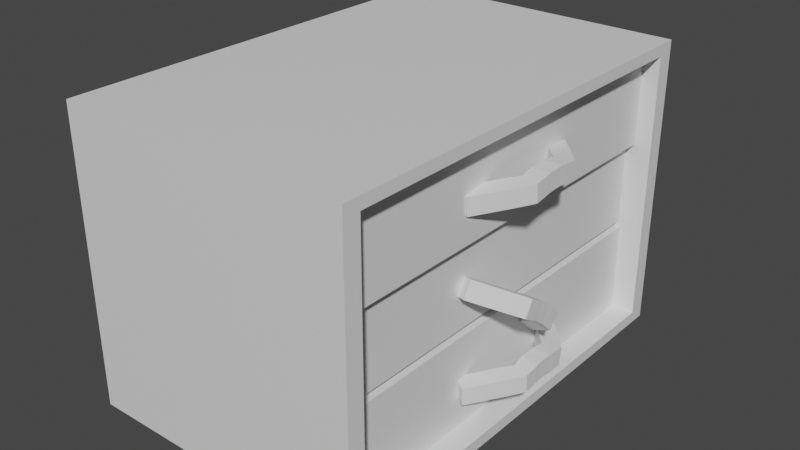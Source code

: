 # Source: ArmarioProp.blend  (saved by Blender 3.3.6; exported with 4.5.12 LTS)
import bpy
from mathutils import Matrix  # noqa: F401  (used for matrix-valued properties, if any)

bpy.ops.wm.read_factory_settings(use_empty=True)
scene = bpy.context.scene
scene.name = 'Scene'

# ---- materials (node trees are filled in below, after node groups)
mat_material = bpy.data.materials.new('Material')
mat_material.alpha_threshold = 0.0
mat_material.use_transparent_shadow = False
mat_material.roughness = 0.5
mat_material.line_color = (0.0, 0.0, 0.0, 1.0)

# ---- material node trees
mat_material.use_nodes = True; mat_material.node_tree.nodes.clear()
_N = mat_material.node_tree.nodes; _L = mat_material.node_tree.links
n0 = _N.new('ShaderNodeOutputMaterial'); n0.name = 'Material Output'; n0.location = (300, 300)
n1 = _N.new('ShaderNodeBsdfPrincipled'); n1.name = 'Principled BSDF'; n1.location = (10, 300)
n1.distribution = 'GGX'
n1.subsurface_method = 'RANDOM_WALK_SKIN'
n1.inputs[3].default_value = 1.45
n1.inputs[27].default_value = (0.0, 0.0, 0.0, 1.0)
n1.inputs[28].default_value = 1.0
_L.new(n1.outputs[0], n0.inputs[0])
n0.is_active_output = True

# ---- world
world_world = bpy.data.worlds.new('World'); scene.world = world_world
world_world.use_nodes = True; world_world.node_tree.nodes.clear()
_N = world_world.node_tree.nodes; _L = world_world.node_tree.links
n0 = _N.new('ShaderNodeOutputWorld'); n0.name = 'World Output'; n0.location = (300, 300)
n1 = _N.new('ShaderNodeBackground'); n1.name = 'Background'; n1.location = (10, 300)
n1.inputs[0].default_value = (0.05088, 0.05088, 0.05088, 1.0)
_L.new(n1.outputs[0], n0.inputs[0])
n0.is_active_output = True
world_world.color = (0.05088, 0.05088, 0.05088)
world_world.use_sun_shadow = False
world_world.sun_shadow_jitter_overblur = 0.0

# ---- meshes
me_cube = bpy.data.meshes.new('Cube')
me_cube.from_pydata([(1.0, 0.9215, 0.9215), (1.0, 0.9215, -0.9215), (1.0, -0.9215, 0.9215), (1.0, -0.9215, -0.9215), (-1.0, 1.0, 1.0), (-1.0, 1.0, -1.0), (-1.0, -1.0, 1.0), (-1.0, -1.0, -1.0), (1.0, 1.0, 1.0), (1.0, 1.0, -1.0), (1.0, -1.0, 1.0), (1.0, -1.0, -1.0), (0.7329, 0.9215, 0.9215), (0.7329, 0.9215, -0.9215), (0.7329, -0.9215, 0.9215), (0.7329, -0.9215, -0.9215), (0.7329, 0.9215, 0.3072), (0.7329, 0.9215, -0.3072), (0.7329, -0.9215, 0.3072), (0.7329, -0.9215, -0.3072), (0.7329, 0.3072, 0.9215), (0.7329, -0.3072, 0.9215), (0.7329, -0.3072, -0.9215), (0.7329, 0.3072, -0.9215), (0.7329, 0.3072, -0.3072), (0.7329, -0.3072, -0.3072), (0.7329, 0.3072, 0.3072), (0.7329, -0.3072, 0.3072), (0.8863, -0.3072, 0.9215), (0.8863, -0.9215, 0.9215), (0.8863, 0.9215, 0.9215), (0.8863, 0.9215, 0.3072), (0.8863, -0.9215, 0.3072), (0.8863, 0.3072, 0.9215), (0.8863, -0.3072, 0.3072), (0.8863, 0.3072, 0.3072), (0.8275, 0.9215, 0.2647), (0.8275, 0.9215, -0.2647), (0.8275, -0.9215, 0.2647), (0.8275, -0.9215, -0.2647), (0.8275, -0.3072, -0.2647), (0.8275, 0.3072, -0.2647), (0.8275, -0.3072, 0.2647), (0.8275, 0.3072, 0.2647), (0.8403, 0.9215, -0.3072), (0.8403, 0.9215, -0.9215), (0.8403, -0.9215, -0.3072), (0.8403, -0.9215, -0.9215), (0.8403, 0.3072, -0.9215), (0.8403, -0.3072, -0.9215), (0.8403, -0.3072, -0.3072), (0.8403, 0.3072, -0.3072)], [], [(8, 4, 6, 10), (11, 10, 6, 7), (7, 6, 4, 5), (5, 9, 11, 7), (3, 1, 13, 23, 22, 15), (5, 4, 8, 9), (0, 1, 9, 8), (3, 2, 10, 11), (2, 0, 8, 10), (1, 3, 11, 9), (2, 3, 15, 19, 18, 14), (0, 2, 14, 21, 20, 12), (1, 0, 12, 16, 17, 13), (17, 24, 51, 44), (27, 18, 38, 42), (18, 27, 34, 32), (28, 29, 32, 34, 35, 31, 30, 33), (16, 12, 30, 31), (20, 21, 28, 33), (21, 14, 29, 28), (26, 16, 31, 35), (12, 20, 33, 30), (27, 26, 35, 34), (14, 18, 32, 29), (42, 38, 39, 40, 41, 37, 36, 43), (24, 17, 37, 41), (18, 19, 39, 38), (16, 26, 43, 36), (17, 16, 36, 37), (25, 24, 41, 40), (19, 25, 40, 39), (26, 27, 42, 43), (50, 46, 47, 49, 48, 45, 44, 51), (22, 23, 48, 49), (13, 17, 44, 45), (24, 25, 50, 51), (25, 19, 46, 50), (23, 13, 45, 48), (15, 22, 49, 47), (19, 15, 47, 46)])
_uv = me_cube.uv_layers.new(name='UVMap')
_uv.uv.foreach_set('vector', [0.625, 0.5, 0.875, 0.5, 0.875, 0.75, 0.625, 0.75, 0.375, 0.75, 0.625, 0.75, 0.625, 1.0, 0.375, 1.0, 0.375, 0.0, 0.625, 0.0, 0.625, 0.25, 0.375, 0.25, 0.125, 0.5, 0.375, 0.5, 0.375, 0.75, 0.125, 0.75, 0.3848, 0.7402, 0.3848, 0.5098, 0.3848, 0.5098, 0.3848, 0.5866, 0.3848, 0.6634, 0.3848, 0.7402, 0.375, 0.25, 0.625, 0.25, 0.625, 0.5, 0.375, 0.5, 0.6152, 0.5098, 0.3848, 0.5098, 0.375, 0.5, 0.625, 0.5, 0.3848, 0.7402, 0.6152, 0.7402, 0.625, 0.75, 0.375, 0.75, 0.6152, 0.7402, 0.6152, 0.5098, 0.625, 0.5, 0.625, 0.75, 0.3848, 0.5098, 0.3848, 0.7402, 0.375, 0.75, 0.375, 0.5, 0.6152, 0.7402, 0.3848, 0.7402, 0.3848, 0.7402, 0.4616, 0.7402, 0.5384, 0.7402, 0.6152, 0.7402, 0.6152, 0.5098, 0.6152, 0.7402, 0.6152, 0.7402, 0.6152, 0.6634, 0.6152, 0.5866, 0.6152, 0.5098, 0.3848, 0.5098, 0.6152, 0.5098, 0.6152, 0.5098, 0.5384, 0.5098, 0.4616, 0.5098, 0.3848, 0.5098, 0.4616, 0.5098, 0.4616, 0.5866, 0.4616, 0.5866, 0.4616, 0.5098, 0.5384, 0.6634, 0.5384, 0.7402, 0.5384, 0.7402, 0.5384, 0.6634, 0.5384, 0.7402, 0.5384, 0.6634, 0.5384, 0.6634, 0.5384, 0.7402, 0.6152, 0.6634, 0.6152, 0.7402, 0.5384, 0.7402, 0.5384, 0.6634, 0.5384, 0.5866, 0.5384, 0.5098, 0.6152, 0.5098, 0.6152, 0.5866, 0.5384, 0.5098, 0.6152, 0.5098, 0.6152, 0.5098, 0.5384, 0.5098, 0.6152, 0.5866, 0.6152, 0.6634, 0.6152, 0.6634, 0.6152, 0.5866, 0.6152, 0.6634, 0.6152, 0.7402, 0.6152, 0.7402, 0.6152, 0.6634, 0.5384, 0.5866, 0.5384, 0.5098, 0.5384, 0.5098, 0.5384, 0.5866, 0.6152, 0.5098, 0.6152, 0.5866, 0.6152, 0.5866, 0.6152, 0.5098, 0.5384, 0.6634, 0.5384, 0.5866, 0.5384, 0.5866, 0.5384, 0.6634, 0.6152, 0.7402, 0.5384, 0.7402, 0.5384, 0.7402, 0.6152, 0.7402, 0.5384, 0.6634, 0.5384, 0.7402, 0.4616, 0.7402, 0.4616, 0.6634, 0.4616, 0.5866, 0.4616, 0.5098, 0.5384, 0.5098, 0.5384, 0.5866, 0.4616, 0.5866, 0.4616, 0.5098, 0.4616, 0.5098, 0.4616, 0.5866, 0.5384, 0.7402, 0.4616, 0.7402, 0.4616, 0.7402, 0.5384, 0.7402, 0.5384, 0.5098, 0.5384, 0.5866, 0.5384, 0.5866, 0.5384, 0.5098, 0.4616, 0.5098, 0.5384, 0.5098, 0.5384, 0.5098, 0.4616, 0.5098, 0.4616, 0.6634, 0.4616, 0.5866, 0.4616, 0.5866, 0.4616, 0.6634, 0.4616, 0.7402, 0.4616, 0.6634, 0.4616, 0.6634, 0.4616, 0.7402, 0.5384, 0.5866, 0.5384, 0.6634, 0.5384, 0.6634, 0.5384, 0.5866, 0.4616, 0.6634, 0.4616, 0.7402, 0.3848, 0.7402, 0.3848, 0.6634, 0.3848, 0.5866, 0.3848, 0.5098, 0.4616, 0.5098, 0.4616, 0.5866, 0.3848, 0.6634, 0.3848, 0.5866, 0.3848, 0.5866, 0.3848, 0.6634, 0.3848, 0.5098, 0.4616, 0.5098, 0.4616, 0.5098, 0.3848, 0.5098, 0.4616, 0.5866, 0.4616, 0.6634, 0.4616, 0.6634, 0.4616, 0.5866, 0.4616, 0.6634, 0.4616, 0.7402, 0.4616, 0.7402, 0.4616, 0.6634, 0.3848, 0.5866, 0.3848, 0.5098, 0.3848, 0.5098, 0.3848, 0.5866, 0.3848, 0.7402, 0.3848, 0.6634, 0.3848, 0.6634, 0.3848, 0.7402, 0.4616, 0.7402, 0.3848, 0.7402, 0.3848, 0.7402, 0.4616, 0.7402])
me_cube.materials.append(mat_material)
me_cube.use_mirror_vertex_groups = False
me_cube.update()
me_cube_001 = bpy.data.meshes.new('Cube.001')
me_cube_001.from_pydata([(-0.05466, 0.2693, -0.04407), (-0.0505, 0.3895, -0.04407), (-0.0647, 0.39, 0.07536), (-0.06886, 0.2698, 0.07536), (0.0505, 0.3895, -0.04407), (0.05466, 0.2693, -0.04407), (0.06886, 0.2698, 0.07536), (0.0647, 0.39, 0.07536), (-0.1446, 0.2761, -0.0548), (-0.1822, 0.3903, -0.05972), (-0.1963, 0.3908, 0.05973), (-0.1587, 0.2766, 0.06464), (-0.4134, 0.05458, -0.08513), (-0.488, 0.1484, -0.0943), (-0.502, 0.149, 0.02516), (-0.4273, 0.05515, 0.03433), (0.1822, 0.3903, -0.05972), (0.1446, 0.2761, -0.0548), (0.1587, 0.2766, 0.06464), (0.1963, 0.3908, 0.05973), (0.488, 0.1484, -0.0943), (0.4134, 0.05458, -0.08513), (0.4273, 0.05515, 0.03433), (0.502, 0.149, 0.02516), (-0.08019, 0.2702, -0.04711), (-0.07604, 0.3904, -0.04711), (-0.09024, 0.3908, 0.07232), (-0.09439, 0.2706, 0.07232), (-0.1979, 0.2283, -0.06079), (-0.2726, 0.3222, -0.06997), (-0.2865, 0.3227, 0.04949), (-0.2119, 0.2289, 0.05867), (-0.2697, 0.1704, -0.0689), (-0.3444, 0.2643, -0.07808), (-0.3584, 0.2648, 0.04138), (-0.2837, 0.171, 0.05056), (-0.3416, 0.1125, -0.07702), (-0.4162, 0.2063, -0.08619), (-0.4302, 0.2069, 0.03327), (-0.3555, 0.1131, 0.04244), (0.07604, 0.3904, -0.04711), (0.08019, 0.2702, -0.04711), (0.09439, 0.2706, 0.07232), (0.09024, 0.3908, 0.07232), (0.2726, 0.3222, -0.06997), (0.1979, 0.2283, -0.06079), (0.2119, 0.2289, 0.05867), (0.2865, 0.3227, 0.04949), (0.3444, 0.2643, -0.07808), (0.2697, 0.1704, -0.0689), (0.2837, 0.171, 0.05056), (0.3584, 0.2648, 0.04138), (0.4162, 0.2063, -0.08619), (0.3416, 0.1125, -0.07702), (0.3555, 0.1131, 0.04244), (0.4302, 0.2069, 0.03327)], [], [(0, 1, 4, 5), (1, 2, 7, 4), (2, 3, 6, 7), (3, 0, 5, 6), (15, 14, 13, 12), (23, 22, 21, 20), (24, 25, 1, 0), (25, 26, 2, 1), (26, 27, 3, 2), (27, 24, 0, 3), (8, 9, 25, 24), (9, 10, 26, 25), (10, 11, 27, 26), (11, 8, 24, 27), (28, 29, 9, 8), (29, 30, 10, 9), (30, 31, 11, 10), (31, 28, 8, 11), (32, 33, 29, 28), (33, 34, 30, 29), (34, 35, 31, 30), (35, 32, 28, 31), (36, 37, 33, 32), (37, 38, 34, 33), (38, 39, 35, 34), (39, 36, 32, 35), (12, 13, 37, 36), (13, 14, 38, 37), (14, 15, 39, 38), (15, 12, 36, 39), (40, 41, 5, 4), (41, 42, 6, 5), (42, 43, 7, 6), (43, 40, 4, 7), (16, 17, 41, 40), (17, 18, 42, 41), (18, 19, 43, 42), (19, 16, 40, 43), (44, 45, 17, 16), (45, 46, 18, 17), (46, 47, 19, 18), (47, 44, 16, 19), (48, 49, 45, 44), (49, 50, 46, 45), (50, 51, 47, 46), (51, 48, 44, 47), (52, 53, 49, 48), (53, 54, 50, 49), (54, 55, 51, 50), (55, 52, 48, 51), (20, 21, 53, 52), (21, 22, 54, 53), (22, 23, 55, 54), (23, 20, 52, 55)])
me_cube_001.update()
me_cube_002 = bpy.data.meshes.new('Cube.002')
me_cube_002.from_pydata([(-0.05466, 0.2693, -0.04407), (-0.0505, 0.3895, -0.04407), (-0.0647, 0.39, 0.07536), (-0.06886, 0.2698, 0.07536), (0.0505, 0.3895, -0.04407), (0.05466, 0.2693, -0.04407), (0.06886, 0.2698, 0.07536), (0.0647, 0.39, 0.07536), (-0.1446, 0.2761, -0.0548), (-0.1822, 0.3903, -0.05972), (-0.1963, 0.3908, 0.05973), (-0.1587, 0.2766, 0.06464), (-0.4134, 0.05458, -0.08513), (-0.488, 0.1484, -0.0943), (-0.502, 0.149, 0.02516), (-0.4273, 0.05515, 0.03433), (0.1822, 0.3903, -0.05972), (0.1446, 0.2761, -0.0548), (0.1587, 0.2766, 0.06464), (0.1963, 0.3908, 0.05973), (0.488, 0.1484, -0.0943), (0.4134, 0.05458, -0.08513), (0.4273, 0.05515, 0.03433), (0.502, 0.149, 0.02516), (-0.08019, 0.2702, -0.04711), (-0.07604, 0.3904, -0.04711), (-0.09024, 0.3908, 0.07232), (-0.09439, 0.2706, 0.07232), (-0.1979, 0.2283, -0.06079), (-0.2726, 0.3222, -0.06997), (-0.2865, 0.3227, 0.04949), (-0.2119, 0.2289, 0.05867), (-0.2697, 0.1704, -0.0689), (-0.3444, 0.2643, -0.07808), (-0.3584, 0.2648, 0.04138), (-0.2837, 0.171, 0.05056), (-0.3416, 0.1125, -0.07702), (-0.4162, 0.2063, -0.08619), (-0.4302, 0.2069, 0.03327), (-0.3555, 0.1131, 0.04244), (0.07604, 0.3904, -0.04711), (0.08019, 0.2702, -0.04711), (0.09439, 0.2706, 0.07232), (0.09024, 0.3908, 0.07232), (0.2726, 0.3222, -0.06997), (0.1979, 0.2283, -0.06079), (0.2119, 0.2289, 0.05867), (0.2865, 0.3227, 0.04949), (0.3444, 0.2643, -0.07808), (0.2697, 0.1704, -0.0689), (0.2837, 0.171, 0.05056), (0.3584, 0.2648, 0.04138), (0.4162, 0.2063, -0.08619), (0.3416, 0.1125, -0.07702), (0.3555, 0.1131, 0.04244), (0.4302, 0.2069, 0.03327)], [], [(0, 1, 4, 5), (1, 2, 7, 4), (2, 3, 6, 7), (3, 0, 5, 6), (15, 14, 13, 12), (23, 22, 21, 20), (24, 25, 1, 0), (25, 26, 2, 1), (26, 27, 3, 2), (27, 24, 0, 3), (8, 9, 25, 24), (9, 10, 26, 25), (10, 11, 27, 26), (11, 8, 24, 27), (28, 29, 9, 8), (29, 30, 10, 9), (30, 31, 11, 10), (31, 28, 8, 11), (32, 33, 29, 28), (33, 34, 30, 29), (34, 35, 31, 30), (35, 32, 28, 31), (36, 37, 33, 32), (37, 38, 34, 33), (38, 39, 35, 34), (39, 36, 32, 35), (12, 13, 37, 36), (13, 14, 38, 37), (14, 15, 39, 38), (15, 12, 36, 39), (40, 41, 5, 4), (41, 42, 6, 5), (42, 43, 7, 6), (43, 40, 4, 7), (16, 17, 41, 40), (17, 18, 42, 41), (18, 19, 43, 42), (19, 16, 40, 43), (44, 45, 17, 16), (45, 46, 18, 17), (46, 47, 19, 18), (47, 44, 16, 19), (48, 49, 45, 44), (49, 50, 46, 45), (50, 51, 47, 46), (51, 48, 44, 47), (52, 53, 49, 48), (53, 54, 50, 49), (54, 55, 51, 50), (55, 52, 48, 51), (20, 21, 53, 52), (21, 22, 54, 53), (22, 23, 55, 54), (23, 20, 52, 55)])
me_cube_002.update()
me_cube_003 = bpy.data.meshes.new('Cube.003')
me_cube_003.from_pydata([(-0.05466, 0.2693, -0.04407), (-0.0505, 0.3895, -0.04407), (-0.0647, 0.39, 0.07536), (-0.06886, 0.2698, 0.07536), (0.0505, 0.3895, -0.04407), (0.05466, 0.2693, -0.04407), (0.06886, 0.2698, 0.07536), (0.0647, 0.39, 0.07536), (-0.1446, 0.2761, -0.0548), (-0.1822, 0.3903, -0.05972), (-0.1963, 0.3908, 0.05973), (-0.1587, 0.2766, 0.06464), (-0.4134, 0.05458, -0.08513), (-0.488, 0.1484, -0.0943), (-0.502, 0.149, 0.02516), (-0.4273, 0.05515, 0.03433), (0.1822, 0.3903, -0.05972), (0.1446, 0.2761, -0.0548), (0.1587, 0.2766, 0.06464), (0.1963, 0.3908, 0.05973), (0.488, 0.1484, -0.0943), (0.4134, 0.05458, -0.08513), (0.4273, 0.05515, 0.03433), (0.502, 0.149, 0.02516), (-0.08019, 0.2702, -0.04711), (-0.07604, 0.3904, -0.04711), (-0.09024, 0.3908, 0.07232), (-0.09439, 0.2706, 0.07232), (-0.1979, 0.2283, -0.06079), (-0.2726, 0.3222, -0.06997), (-0.2865, 0.3227, 0.04949), (-0.2119, 0.2289, 0.05867), (-0.2697, 0.1704, -0.0689), (-0.3444, 0.2643, -0.07808), (-0.3584, 0.2648, 0.04138), (-0.2837, 0.171, 0.05056), (-0.3416, 0.1125, -0.07702), (-0.4162, 0.2063, -0.08619), (-0.4302, 0.2069, 0.03327), (-0.3555, 0.1131, 0.04244), (0.07604, 0.3904, -0.04711), (0.08019, 0.2702, -0.04711), (0.09439, 0.2706, 0.07232), (0.09024, 0.3908, 0.07232), (0.2726, 0.3222, -0.06997), (0.1979, 0.2283, -0.06079), (0.2119, 0.2289, 0.05867), (0.2865, 0.3227, 0.04949), (0.3444, 0.2643, -0.07808), (0.2697, 0.1704, -0.0689), (0.2837, 0.171, 0.05056), (0.3584, 0.2648, 0.04138), (0.4162, 0.2063, -0.08619), (0.3416, 0.1125, -0.07702), (0.3555, 0.1131, 0.04244), (0.4302, 0.2069, 0.03327)], [], [(0, 1, 4, 5), (1, 2, 7, 4), (2, 3, 6, 7), (3, 0, 5, 6), (15, 14, 13, 12), (23, 22, 21, 20), (24, 25, 1, 0), (25, 26, 2, 1), (26, 27, 3, 2), (27, 24, 0, 3), (8, 9, 25, 24), (9, 10, 26, 25), (10, 11, 27, 26), (11, 8, 24, 27), (28, 29, 9, 8), (29, 30, 10, 9), (30, 31, 11, 10), (31, 28, 8, 11), (32, 33, 29, 28), (33, 34, 30, 29), (34, 35, 31, 30), (35, 32, 28, 31), (36, 37, 33, 32), (37, 38, 34, 33), (38, 39, 35, 34), (39, 36, 32, 35), (12, 13, 37, 36), (13, 14, 38, 37), (14, 15, 39, 38), (15, 12, 36, 39), (40, 41, 5, 4), (41, 42, 6, 5), (42, 43, 7, 6), (43, 40, 4, 7), (16, 17, 41, 40), (17, 18, 42, 41), (18, 19, 43, 42), (19, 16, 40, 43), (44, 45, 17, 16), (45, 46, 18, 17), (46, 47, 19, 18), (47, 44, 16, 19), (48, 49, 45, 44), (49, 50, 46, 45), (50, 51, 47, 46), (51, 48, 44, 47), (52, 53, 49, 48), (53, 54, 50, 49), (54, 55, 51, 50), (55, 52, 48, 51), (20, 21, 53, 52), (21, 22, 54, 53), (22, 23, 55, 54), (23, 20, 52, 55)])
me_cube_003.update()

# ---- objects
ob_armario_prop = bpy.data.objects.new('Armario_Prop', me_cube)
ob_cube_001 = bpy.data.objects.new('Cube.001', me_cube_001)
ob_cube_002 = bpy.data.objects.new('Cube.002', me_cube_002)
ob_cube_003 = bpy.data.objects.new('Cube.003', me_cube_003)

# ---- transforms, parenting, visibility, modifiers, constraints
ob_armario_prop.location = (0.0, 0.0, 0.0)
ob_armario_prop.scale = (1.0, 1.508, 1.0)
ob_armario_prop.lock_rotations_4d = False
ob_armario_prop.empty_display_type = 'ARROWS'
ob_armario_prop.lineart.crease_threshold = 0.0
ob_cube_001.parent = ob_armario_prop
ob_cube_001.matrix_parent_inverse = Matrix(((1.0, -0.0, 0.0, -0.0), (-0.0, 0.6631, -0.0, 0.0), (0.0, -0.0, 1.0, -0.0), (-0.0, 0.0, -0.0, 1.0)))
ob_cube_001.location = (0.7335, 0.03689, 0.5868)
ob_cube_001.rotation_euler = (0.0, -0.0, -1.537)
ob_cube_002.parent = ob_armario_prop
ob_cube_002.matrix_parent_inverse = Matrix(((1.0, -0.0, 0.0, -0.0), (-0.0, 0.6631, -0.0, 0.0), (0.0, -0.0, 1.0, -0.0), (-0.0, 0.0, -0.0, 1.0)))
ob_cube_002.location = (0.7335, -0.009951, -0.2253)
ob_cube_002.rotation_euler = (-0.0255, -0.6439, -1.528)
ob_cube_003.parent = ob_armario_prop
ob_cube_003.matrix_parent_inverse = Matrix(((1.0, -0.0, 0.0, -0.0), (-0.0, 0.6631, -0.0, 0.0), (0.0, -0.0, 1.0, -0.0), (-0.0, 0.0, -0.0, 1.0)))
ob_cube_003.location = (0.7335, 0.05018, -0.64)
ob_cube_003.rotation_euler = (-0.0008078, -0.02378, -1.537)

# ---- collection membership
scene.collection.objects.link(ob_armario_prop)
scene.collection.objects.link(ob_cube_001)
scene.collection.objects.link(ob_cube_002)
scene.collection.objects.link(ob_cube_003)

# ---- scene / render settings (as saved in the file)
scene.frame_start = 1; scene.frame_end = 250; scene.frame_set(1)
scene.render.engine = 'BLENDER_EEVEE_NEXT'
scene.cycles.sampling_pattern = 'TABULATED_SOBOL'
scene.cycles.use_light_tree = False
scene.view_settings.view_transform = 'Filmic'
bpy.context.view_layer.update()

# ---- added for rendering (the .blend has no active camera and no usable light): camera, sun
cam_auto = bpy.data.cameras.new('AutoCamera')
cam_auto.lens = 50.0
cam_auto.sensor_width = 36.0
cam_auto.clip_end = 1000.0
ob_auto_camera = bpy.data.objects.new('AutoCamera', cam_auto)
scene.collection.objects.link(ob_auto_camera)
ob_auto_camera.location = (3.96101, -4.66853, 3.11235)
ob_auto_camera.rotation_euler = (1.09748, -7.21219e-08, 0.694738)
scene.camera = ob_auto_camera
light_auto_sun = bpy.data.lights.new('AutoSun', 'SUN')
light_auto_sun.energy = 3.0
light_auto_sun.angle = 0.0523599
ob_auto_sun = bpy.data.objects.new('AutoSun', light_auto_sun)
scene.collection.objects.link(ob_auto_sun)
ob_auto_sun.rotation_euler = (0.872665, 0.174533, 0.523599)
bpy.context.view_layer.update()
